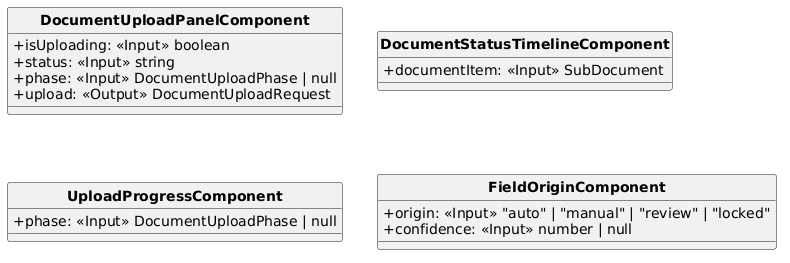

The diagram above was rendered by PlantUML. Its source (embedded in the PNG):
@startuml
skinparam classAttributeIconSize 0
skinparam classFontStyle bold
hide circle
skinparam shadowing false

class DocumentUploadPanelComponent {
  +isUploading: «Input» boolean
  +status: «Input» string
  +phase: «Input» DocumentUploadPhase | null
  +upload: «Output» DocumentUploadRequest
}

class DocumentStatusTimelineComponent {
  +documentItem: «Input» SubDocument
}

class UploadProgressComponent {
  +phase: «Input» DocumentUploadPhase | null
}

class FieldOriginComponent {
  +origin: «Input» "auto" | "manual" | "review" | "locked"
  +confidence: «Input» number | null
}
@enduml